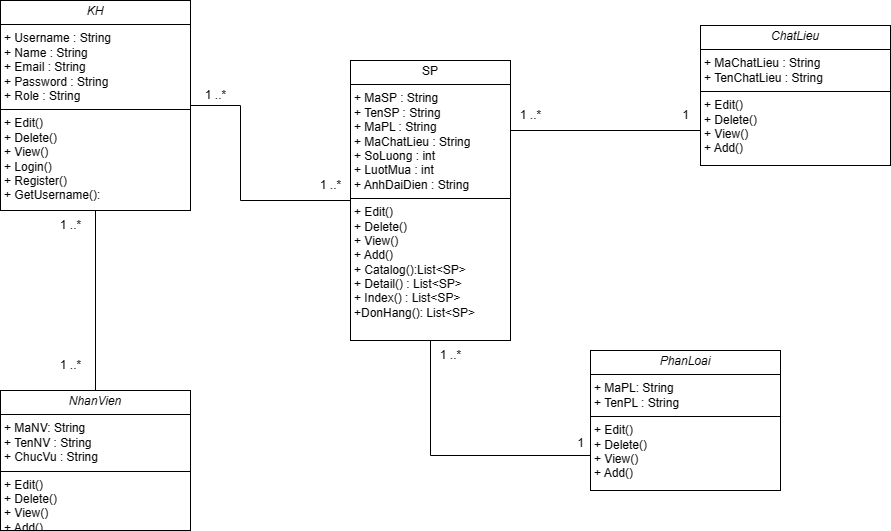

The diagram above was exported from draw.io. Its source (the exported page's mxGraphModel, read from the mxfile embedded in the PNG):
<mxGraphModel dx="1042" dy="543" grid="1" gridSize="10" guides="1" tooltips="1" connect="1" arrows="1" fold="1" page="1" pageScale="1" pageWidth="3300" pageHeight="4681" math="0" shadow="0">
  <root>
    <mxCell id="0" />
    <mxCell id="1" parent="0" />
    <mxCell id="xk7w-V8iKyk8eIdB19Au-1" value="&lt;p style=&quot;margin:0px;margin-top:4px;text-align:center;&quot;&gt;&lt;i&gt;KH&lt;/i&gt;&lt;/p&gt;&lt;hr size=&quot;1&quot; style=&quot;border-style:solid;&quot;&gt;&lt;p style=&quot;margin:0px;margin-left:4px;&quot;&gt;+ Username : String&lt;br&gt;+ Name : String&lt;/p&gt;&lt;p style=&quot;margin:0px;margin-left:4px;&quot;&gt;+ Email : String&lt;/p&gt;&lt;p style=&quot;margin:0px;margin-left:4px;&quot;&gt;+ Password : String&lt;/p&gt;&lt;p style=&quot;margin:0px;margin-left:4px;&quot;&gt;+ Role : String&lt;/p&gt;&lt;hr size=&quot;1&quot; style=&quot;border-style:solid;&quot;&gt;&lt;p style=&quot;margin:0px;margin-left:4px;&quot;&gt;+ Edit()&lt;br&gt;+ Delete()&lt;/p&gt;&lt;p style=&quot;margin:0px;margin-left:4px;&quot;&gt;+ View()&lt;/p&gt;&lt;p style=&quot;margin:0px;margin-left:4px;&quot;&gt;+ Login()&lt;/p&gt;&lt;p style=&quot;margin:0px;margin-left:4px;&quot;&gt;+ Register()&lt;/p&gt;&lt;p style=&quot;margin:0px;margin-left:4px;&quot;&gt;+ GetUsername():&lt;br&gt;&lt;/p&gt;&lt;p style=&quot;margin:0px;margin-left:4px;&quot;&gt;&lt;br&gt;&lt;/p&gt;" style="verticalAlign=top;align=left;overflow=fill;html=1;whiteSpace=wrap;" parent="1" vertex="1">
      <mxGeometry x="110" y="70" width="190" height="210" as="geometry" />
    </mxCell>
    <mxCell id="88pXocPMuSIiCrLap4gV-1" value="&lt;p style=&quot;margin:0px;margin-top:4px;text-align:center;&quot;&gt;SP&lt;/p&gt;&lt;hr size=&quot;1&quot; style=&quot;border-style:solid;&quot;&gt;&lt;p style=&quot;margin:0px;margin-left:4px;&quot;&gt;+ MaSP : String&lt;/p&gt;&lt;p style=&quot;margin:0px;margin-left:4px;&quot;&gt;+ TenSP : String&lt;br&gt;+ MaPL : String&lt;/p&gt;&lt;p style=&quot;margin:0px;margin-left:4px;&quot;&gt;+ MaChatLieu : String&lt;/p&gt;&lt;p style=&quot;margin:0px;margin-left:4px;&quot;&gt;+ SoLuong : int&lt;br&gt;+ LuotMua : int&lt;/p&gt;&lt;p style=&quot;margin:0px;margin-left:4px;&quot;&gt;+ AnhDaiDien : String&lt;/p&gt;&lt;hr size=&quot;1&quot; style=&quot;border-style:solid;&quot;&gt;&lt;p style=&quot;margin: 0px 0px 0px 4px;&quot;&gt;+ Edit()&lt;br&gt;+ Delete()&lt;/p&gt;&lt;p style=&quot;margin: 0px 0px 0px 4px;&quot;&gt;+ View()&lt;/p&gt;&lt;p style=&quot;margin: 0px 0px 0px 4px;&quot;&gt;+ Add()&lt;/p&gt;&lt;p style=&quot;margin: 0px 0px 0px 4px;&quot;&gt;+ Catalog():List&amp;lt;SP&amp;gt;&lt;/p&gt;&lt;p style=&quot;margin: 0px 0px 0px 4px;&quot;&gt;+ Detail() : List&amp;lt;SP&amp;gt;&lt;/p&gt;&lt;p style=&quot;margin: 0px 0px 0px 4px;&quot;&gt;+ Index() : List&amp;lt;SP&amp;gt;&lt;br&gt;+DonHang(): List&amp;lt;SP&amp;gt;&lt;/p&gt;" style="verticalAlign=top;align=left;overflow=fill;html=1;whiteSpace=wrap;" vertex="1" parent="1">
      <mxGeometry x="460" y="130" width="160" height="280" as="geometry" />
    </mxCell>
    <mxCell id="88pXocPMuSIiCrLap4gV-2" value="&lt;p style=&quot;margin:0px;margin-top:4px;text-align:center;&quot;&gt;&lt;i&gt;ChatLieu&lt;/i&gt;&lt;/p&gt;&lt;hr size=&quot;1&quot; style=&quot;border-style:solid;&quot;&gt;&lt;p style=&quot;margin:0px;margin-left:4px;&quot;&gt;+ MaChatLieu : String&lt;br&gt;+ TenChatLieu : String&lt;/p&gt;&lt;hr size=&quot;1&quot; style=&quot;border-style:solid;&quot;&gt;&lt;p style=&quot;margin: 0px 0px 0px 4px;&quot;&gt;+ Edit()&lt;br&gt;+ Delete()&lt;/p&gt;&lt;p style=&quot;margin: 0px 0px 0px 4px;&quot;&gt;+ View()&lt;/p&gt;&lt;p style=&quot;margin: 0px 0px 0px 4px;&quot;&gt;+ Add()&lt;/p&gt;" style="verticalAlign=top;align=left;overflow=fill;html=1;whiteSpace=wrap;" vertex="1" parent="1">
      <mxGeometry x="810" y="95" width="190" height="140" as="geometry" />
    </mxCell>
    <mxCell id="88pXocPMuSIiCrLap4gV-3" value="&lt;p style=&quot;margin:0px;margin-top:4px;text-align:center;&quot;&gt;&lt;i&gt;PhanLoai&lt;/i&gt;&lt;/p&gt;&lt;hr size=&quot;1&quot; style=&quot;border-style:solid;&quot;&gt;&lt;p style=&quot;margin:0px;margin-left:4px;&quot;&gt;+ MaPL: String&lt;br&gt;+ TenPL : String&lt;/p&gt;&lt;hr size=&quot;1&quot; style=&quot;border-style:solid;&quot;&gt;&lt;p style=&quot;margin: 0px 0px 0px 4px;&quot;&gt;+ Edit()&lt;br&gt;+ Delete()&lt;/p&gt;&lt;p style=&quot;margin: 0px 0px 0px 4px;&quot;&gt;+ View()&lt;/p&gt;&lt;p style=&quot;margin: 0px 0px 0px 4px;&quot;&gt;+ Add()&lt;/p&gt;" style="verticalAlign=top;align=left;overflow=fill;html=1;whiteSpace=wrap;" vertex="1" parent="1">
      <mxGeometry x="700" y="420" width="190" height="140" as="geometry" />
    </mxCell>
    <mxCell id="88pXocPMuSIiCrLap4gV-4" value="&lt;p style=&quot;margin:0px;margin-top:4px;text-align:center;&quot;&gt;&lt;i&gt;NhanVien&lt;/i&gt;&lt;/p&gt;&lt;hr size=&quot;1&quot; style=&quot;border-style:solid;&quot;&gt;&lt;p style=&quot;margin:0px;margin-left:4px;&quot;&gt;+ MaNV: String&lt;br&gt;+ TenNV : String&lt;/p&gt;&lt;p style=&quot;margin:0px;margin-left:4px;&quot;&gt;+ ChucVu : String&lt;/p&gt;&lt;hr size=&quot;1&quot; style=&quot;border-style:solid;&quot;&gt;&lt;p style=&quot;margin: 0px 0px 0px 4px;&quot;&gt;+ Edit()&lt;br&gt;+ Delete()&lt;/p&gt;&lt;p style=&quot;margin: 0px 0px 0px 4px;&quot;&gt;+ View()&lt;/p&gt;&lt;p style=&quot;margin: 0px 0px 0px 4px;&quot;&gt;+ Add()&lt;/p&gt;" style="verticalAlign=top;align=left;overflow=fill;html=1;whiteSpace=wrap;" vertex="1" parent="1">
      <mxGeometry x="110" y="460" width="190" height="140" as="geometry" />
    </mxCell>
    <mxCell id="88pXocPMuSIiCrLap4gV-6" value="" style="endArrow=none;html=1;rounded=0;exitX=1;exitY=0.5;exitDx=0;exitDy=0;entryX=0;entryY=0.5;entryDx=0;entryDy=0;" edge="1" parent="1" source="xk7w-V8iKyk8eIdB19Au-1" target="88pXocPMuSIiCrLap4gV-1">
      <mxGeometry width="50" height="50" relative="1" as="geometry">
        <mxPoint x="340" y="210" as="sourcePoint" />
        <mxPoint x="390" y="160" as="targetPoint" />
        <Array as="points">
          <mxPoint x="350" y="175" />
          <mxPoint x="350" y="270" />
        </Array>
      </mxGeometry>
    </mxCell>
    <mxCell id="88pXocPMuSIiCrLap4gV-7" value="1 ..*" style="text;html=1;align=center;verticalAlign=middle;resizable=0;points=[];autosize=1;strokeColor=none;fillColor=none;" vertex="1" parent="1">
      <mxGeometry x="305" y="150" width="40" height="30" as="geometry" />
    </mxCell>
    <mxCell id="88pXocPMuSIiCrLap4gV-9" value="1 ..*" style="text;html=1;align=center;verticalAlign=middle;resizable=0;points=[];autosize=1;strokeColor=none;fillColor=none;" vertex="1" parent="1">
      <mxGeometry x="420" y="240" width="40" height="30" as="geometry" />
    </mxCell>
    <mxCell id="88pXocPMuSIiCrLap4gV-10" value="" style="endArrow=none;html=1;rounded=0;entryX=0.5;entryY=1;entryDx=0;entryDy=0;exitX=0.5;exitY=0;exitDx=0;exitDy=0;" edge="1" parent="1" source="88pXocPMuSIiCrLap4gV-4" target="xk7w-V8iKyk8eIdB19Au-1">
      <mxGeometry width="50" height="50" relative="1" as="geometry">
        <mxPoint x="170" y="410" as="sourcePoint" />
        <mxPoint x="220" y="360" as="targetPoint" />
      </mxGeometry>
    </mxCell>
    <mxCell id="88pXocPMuSIiCrLap4gV-11" value="1 ..*" style="text;html=1;align=center;verticalAlign=middle;resizable=0;points=[];autosize=1;strokeColor=none;fillColor=none;" vertex="1" parent="1">
      <mxGeometry x="160" y="420" width="40" height="30" as="geometry" />
    </mxCell>
    <mxCell id="88pXocPMuSIiCrLap4gV-12" value="1 ..*" style="text;html=1;align=center;verticalAlign=middle;resizable=0;points=[];autosize=1;strokeColor=none;fillColor=none;" vertex="1" parent="1">
      <mxGeometry x="160" y="280" width="40" height="30" as="geometry" />
    </mxCell>
    <mxCell id="88pXocPMuSIiCrLap4gV-13" value="" style="endArrow=none;html=1;rounded=0;exitX=1;exitY=0.25;exitDx=0;exitDy=0;entryX=0;entryY=0.75;entryDx=0;entryDy=0;" edge="1" parent="1" source="88pXocPMuSIiCrLap4gV-1" target="88pXocPMuSIiCrLap4gV-2">
      <mxGeometry width="50" height="50" relative="1" as="geometry">
        <mxPoint x="700" y="250" as="sourcePoint" />
        <mxPoint x="750" y="200" as="targetPoint" />
      </mxGeometry>
    </mxCell>
    <mxCell id="88pXocPMuSIiCrLap4gV-14" value="1 ..*" style="text;html=1;align=center;verticalAlign=middle;resizable=0;points=[];autosize=1;strokeColor=none;fillColor=none;" vertex="1" parent="1">
      <mxGeometry x="620" y="170" width="40" height="30" as="geometry" />
    </mxCell>
    <mxCell id="88pXocPMuSIiCrLap4gV-15" value="1" style="text;html=1;align=center;verticalAlign=middle;resizable=0;points=[];autosize=1;strokeColor=none;fillColor=none;" vertex="1" parent="1">
      <mxGeometry x="780" y="170" width="30" height="30" as="geometry" />
    </mxCell>
    <mxCell id="88pXocPMuSIiCrLap4gV-16" value="" style="endArrow=none;html=1;rounded=0;entryX=0.5;entryY=1;entryDx=0;entryDy=0;exitX=0;exitY=0.75;exitDx=0;exitDy=0;" edge="1" parent="1" source="88pXocPMuSIiCrLap4gV-3" target="88pXocPMuSIiCrLap4gV-1">
      <mxGeometry width="50" height="50" relative="1" as="geometry">
        <mxPoint x="440" y="580" as="sourcePoint" />
        <mxPoint x="490" y="530" as="targetPoint" />
        <Array as="points">
          <mxPoint x="540" y="525" />
        </Array>
      </mxGeometry>
    </mxCell>
    <mxCell id="88pXocPMuSIiCrLap4gV-17" value="1 ..*" style="text;html=1;align=center;verticalAlign=middle;resizable=0;points=[];autosize=1;strokeColor=none;fillColor=none;" vertex="1" parent="1">
      <mxGeometry x="540" y="410" width="40" height="30" as="geometry" />
    </mxCell>
    <mxCell id="88pXocPMuSIiCrLap4gV-18" value="1" style="text;html=1;align=center;verticalAlign=middle;resizable=0;points=[];autosize=1;strokeColor=none;fillColor=none;" vertex="1" parent="1">
      <mxGeometry x="675" y="498" width="30" height="30" as="geometry" />
    </mxCell>
  </root>
</mxGraphModel>